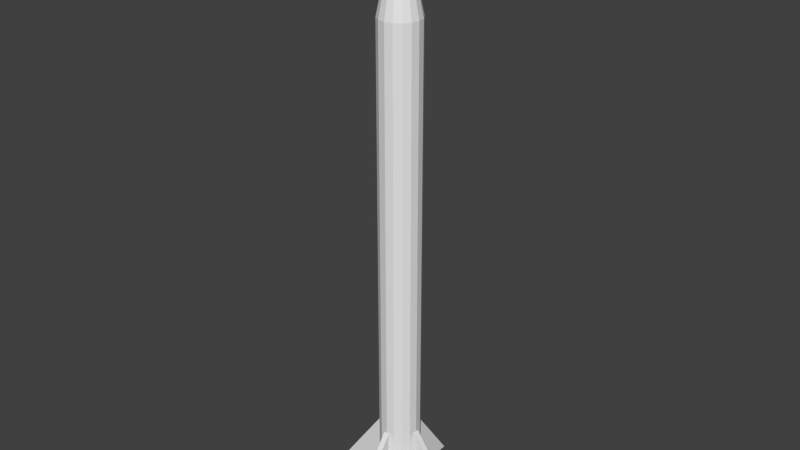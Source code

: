 # Source: missile.blend  (saved by Blender 2.65.0; exported with 4.5.12 LTS)
import bpy
from mathutils import Matrix  # noqa: F401  (used for matrix-valued properties, if any)

bpy.ops.wm.read_factory_settings(use_empty=True)
scene = bpy.context.scene
scene.name = 'Scene'

# ---- collections
col_collection_1 = bpy.data.collections.new('Collection 1'); scene.collection.children.link(col_collection_1)

# ---- world
world_world = bpy.data.worlds.new('World'); scene.world = world_world
world_world.color = (0.05088, 0.05088, 0.05088)
world_world.use_sun_shadow = False
world_world.sun_shadow_jitter_overblur = 0.0
world_world.cycles.sampling_method = 'MANUAL'
world_world.cycles.sample_map_resolution = 256

# ---- meshes
me_cylinder = bpy.data.meshes.new('Cylinder')
me_cylinder.from_pydata([(-5.583e-05, 0.03627, 0.002122), (-5.583e-05, 0.03627, 0.8648), (0.01382, 0.03351, 0.002122), (0.01382, 0.03351, 0.8648), (0.02559, 0.02565, 0.002122), (0.02559, 0.02565, 0.8648), (0.03345, 0.01388, 0.002122), (0.03345, 0.01388, 0.8648), (0.03621, 6.327e-09, 0.002122), (0.03621, 6.327e-09, 0.8648), (0.03345, -0.01388, 0.002122), (0.03345, -0.01388, 0.8648), (0.02559, -0.02565, 0.002122), (0.02559, -0.02565, 0.8648), (0.01382, -0.03351, 0.002122), (0.01382, -0.03351, 0.8648), (-5.583e-05, -0.03627, 0.002122), (-5.583e-05, -0.03627, 0.8648), (-0.01394, -0.03351, 0.002122), (-0.01394, -0.03351, 0.8648), (-0.0257, -0.02565, 0.002122), (-0.0257, -0.02565, 0.8648), (-0.03357, -0.01388, 0.002122), (-0.03357, -0.01388, 0.8648), (-0.03633, 8.345e-09, 0.002122), (-0.03633, 8.345e-09, 0.8648), (-0.03357, 0.01388, 0.002122), (-0.03357, 0.01388, 0.8648), (-0.0257, 0.02565, 0.002122), (-0.0257, 0.02565, 0.8648), (-0.01394, 0.03351, 0.002122), (-0.01394, 0.03351, 0.8648), (-0.005212, 0.03671, 0.00394), (-0.03698, -0.004945, 0.00394), (-5.583e-05, 0.03627, 0.8646), (-0.03698, 0.004946, 0.00394), (0.01382, 0.03351, 0.8646), (-0.1252, 0.004946, 0.00394), (0.02559, 0.02565, 0.8646), (-0.1252, -0.004945, 0.00394), (0.03345, 0.01388, 0.8646), (-0.03698, -0.004945, 0.131), (0.03621, 6.327e-09, 0.8646), (-5.583e-05, 7.912e-09, 1.041), (0.03345, -0.01388, 0.8646), (-0.03698, 0.004946, 0.131), (0.02559, -0.02565, 0.8646), (-0.08045, 0.004946, 0.06852), (0.01382, -0.03351, 0.8646), (-0.08045, -0.004945, 0.06852), (-5.583e-05, -0.03627, 0.8646), (0.07992, -0.004945, 0.06684), (-0.01394, -0.03351, 0.8646), (0.07992, 0.004946, 0.06684), (-0.0257, -0.02565, 0.8646), (0.03644, 0.004946, 0.1293), (-0.03357, -0.01388, 0.8646), (0.03644, -0.004945, 0.1293), (-0.03633, 8.345e-09, 0.8646), (0.1246, -0.004945, 0.002261), (-0.03357, 0.01388, 0.8646), (0.1246, 0.004946, 0.002261), (-0.0257, 0.02565, 0.8646), (0.03644, 0.004946, 0.002261), (-0.01394, 0.03351, 0.8646), (0.03644, -0.004945, 0.002261), (0.004679, 0.03671, 0.00394), (0.004679, 0.1249, 0.00394), (-0.005212, 0.1249, 0.00394), (-0.005212, 0.03671, 0.131), (0.004679, 0.03671, 0.131), (0.004679, 0.08019, 0.06852), (-0.005212, 0.08019, 0.06852), (-0.005212, -0.08019, 0.06684), (0.004679, -0.08019, 0.06684), (0.004679, -0.03671, 0.1293), (-0.005212, -0.03671, 0.1293), (-0.005212, -0.1249, 0.002261), (0.004679, -0.1249, 0.002261), (0.004679, -0.03671, 0.002261), (-0.005212, -0.03671, 0.002261)], [], [(0, 1, 3, 2), (2, 3, 5, 4), (4, 5, 7, 6), (6, 7, 9, 8), (8, 9, 11, 10), (10, 11, 13, 12), (12, 13, 15, 14), (14, 15, 17, 16), (16, 17, 19, 18), (18, 19, 21, 20), (20, 21, 23, 22), (22, 23, 25, 24), (24, 25, 27, 26), (26, 27, 29, 28), (3, 1, 31, 29, 27, 25, 23, 21, 19, 17, 15, 13, 11, 9, 7, 5), (30, 31, 1, 0), (28, 29, 31, 30), (0, 2, 4, 6, 8, 10, 12, 14, 16, 18, 20, 22, 24, 26, 28, 30), (62, 43, 64), (34, 43, 36), (64, 43, 34), (36, 43, 38), (60, 43, 62), (58, 43, 60), (56, 43, 58), (76, 75, 79, 80), (75, 74, 78, 79), (54, 43, 56), (74, 73, 77, 78), (73, 76, 80, 77), (52, 43, 54), (80, 79, 78, 77), (73, 74, 75, 76), (50, 43, 52), (72, 71, 70, 69), (32, 66, 67, 68), (48, 43, 50), (72, 69, 32, 68), (71, 72, 68, 67), (46, 43, 48), (70, 71, 67, 66), (69, 70, 66, 32), (44, 43, 46), (41, 45, 35, 33), (45, 47, 37, 35), (42, 43, 44), (47, 49, 39, 37), (49, 41, 33, 39), (40, 43, 42), (33, 35, 37, 39), (49, 47, 45, 41), (38, 43, 40), (51, 53, 55, 57), (65, 63, 61, 59), (51, 57, 65, 59), (53, 51, 59, 61), (55, 53, 61, 63), (57, 55, 63, 65), (34, 36, 38, 40, 42, 44, 46, 48, 50, 52, 54, 56, 58, 60, 62, 64)])
_uv = me_cylinder.uv_layers.new(name='UVMap')
_uv.uv.foreach_set('vector', [0.1712, 0.9822, 0.1682, 0.01742, 0.1913, 0.01735, 0.1942, 0.9822, 0.1942, 0.9822, 0.1913, 0.01735, 0.2126, 0.01598, 0.2155, 0.9808, 0.2975, 0.01742, 0.3005, 0.9822, 0.2841, 0.9799, 0.2812, 0.01506, 0.2812, 0.01506, 0.2841, 0.9799, 0.2628, 0.9786, 0.2599, 0.01382, 0.2599, 0.01382, 0.2628, 0.9786, 0.2398, 0.9787, 0.2368, 0.01389, 0.2368, 0.01389, 0.2398, 0.9787, 0.2185, 0.9801, 0.2155, 0.01526, 0.03235, 0.9789, 0.02939, 0.01412, 0.0457, 0.01648, 0.04866, 0.9813, 0.04866, 0.9813, 0.0457, 0.01648, 0.067, 0.01773, 0.06996, 0.9826, 0.06996, 0.9826, 0.067, 0.01773, 0.09006, 0.01766, 0.09302, 0.9825, 0.09302, 0.9825, 0.09006, 0.01766, 0.1114, 0.01628, 0.1143, 0.9811, 0.1143, 0.9811, 0.1114, 0.01628, 0.1276, 0.01382, 0.1306, 0.9786, 0.3661, 0.01506, 0.3691, 0.9799, 0.3478, 0.9786, 0.3448, 0.01382, 0.3448, 0.01382, 0.3478, 0.9786, 0.3247, 0.9787, 0.3218, 0.01389, 0.3218, 0.01389, 0.3247, 0.9787, 0.3034, 0.9801, 0.3005, 0.01526, 0.6021, 0.9243, 0.5693, 0.9379, 0.5338, 0.9379, 0.5009, 0.9243, 0.4758, 0.8992, 0.4622, 0.8664, 0.4622, 0.8309, 0.4758, 0.7981, 0.5009, 0.773, 0.5338, 0.7594, 0.5693, 0.7594, 0.6021, 0.773, 0.6272, 0.7981, 0.6408, 0.8309, 0.6408, 0.8664, 0.6272, 0.8992, 0.1499, 0.981, 0.1469, 0.01618, 0.1682, 0.01742, 0.1712, 0.9822, 0.1336, 0.9786, 0.1306, 0.01382, 0.1469, 0.01618, 0.1499, 0.981, 0.4675, 0.7984, 0.4926, 0.7733, 0.5255, 0.7597, 0.561, 0.7597, 0.5938, 0.7733, 0.6189, 0.7984, 0.6325, 0.8312, 0.6325, 0.8667, 0.6189, 0.8996, 0.5938, 0.9247, 0.561, 0.9383, 0.5255, 0.9383, 0.4926, 0.9247, 0.4675, 0.8996, 0.4539, 0.8667, 0.4539, 0.8312, 0.6897, 0.05778, 0.6893, 0.3318, 0.6759, 0.0531, 0.6529, 0.05318, 0.6893, 0.3318, 0.6243, 0.05803, 0.6759, 0.0531, 0.6893, 0.3318, 0.6529, 0.05318, 0.6243, 0.05803, 0.6893, 0.3318, 0.5944, 0.0669, 0.7096, 0.07414, 0.8185, 0.3332, 0.6897, 0.08563, 0.7367, 0.06392, 0.8185, 0.3332, 0.7096, 0.07414, 0.767, 0.05653, 0.8185, 0.3332, 0.7367, 0.06392, 0.7262, 0.7223, 0.9769, 0.7223, 0.9769, 0.973, 0.7262, 0.973, 0.7262, 0.7223, 0.9769, 0.7223, 0.9769, 0.973, 0.7262, 0.973, 0.7958, 0.0531, 0.8185, 0.3332, 0.767, 0.05653, 0.7262, 0.7223, 0.9769, 0.7223, 0.9769, 0.973, 0.7262, 0.973, 0.7262, 0.7223, 0.9769, 0.7223, 0.9769, 0.973, 0.7262, 0.973, 0.8188, 0.05414, 0.8185, 0.3332, 0.7958, 0.0531, 0.7262, 0.7223, 0.9769, 0.7223, 0.9769, 0.973, 0.7262, 0.973, 0.7262, 0.7223, 0.9769, 0.7223, 0.9769, 0.973, 0.7262, 0.973, 0.8417, 0.0531, 0.8191, 0.3332, 0.8188, 0.05414, 0.7262, 0.7223, 0.9769, 0.7223, 0.9769, 0.973, 0.7262, 0.973, 0.7262, 0.7223, 0.9769, 0.7223, 0.9769, 0.973, 0.7262, 0.973, 0.8705, 0.05653, 0.8191, 0.3332, 0.8417, 0.0531, 0.7262, 0.7223, 0.9769, 0.7223, 0.9769, 0.973, 0.7262, 0.973, 0.7262, 0.7223, 0.9769, 0.7223, 0.9769, 0.973, 0.7262, 0.973, 0.9008, 0.06392, 0.8191, 0.3332, 0.8705, 0.05653, 0.7262, 0.7223, 0.9769, 0.7223, 0.9769, 0.973, 0.7262, 0.973, 0.7262, 0.7223, 0.9769, 0.7223, 0.9769, 0.973, 0.7262, 0.973, 0.928, 0.07414, 0.8191, 0.3332, 0.9008, 0.06392, 0.7262, 0.7223, 0.9769, 0.7223, 0.9769, 0.973, 0.7262, 0.973, 0.7262, 0.7223, 0.9769, 0.7223, 0.9769, 0.973, 0.7262, 0.973, 0.9478, 0.08563, 0.8191, 0.3332, 0.928, 0.07414, 0.7262, 0.7223, 0.9769, 0.7223, 0.9769, 0.973, 0.7262, 0.973, 0.7262, 0.7223, 0.9769, 0.7223, 0.9769, 0.973, 0.7262, 0.973, 0.5678, 0.07843, 0.6893, 0.3318, 0.5485, 0.09088, 0.7262, 0.7223, 0.9769, 0.7223, 0.9769, 0.973, 0.7262, 0.973, 0.7262, 0.7223, 0.9769, 0.7223, 0.9769, 0.973, 0.7262, 0.973, 0.5944, 0.0669, 0.6893, 0.3318, 0.5678, 0.07843, 0.7262, 0.7223, 0.9769, 0.7223, 0.9769, 0.973, 0.7262, 0.973, 0.7262, 0.7223, 0.9769, 0.7223, 0.9769, 0.973, 0.7262, 0.973, 0.7262, 0.7223, 0.9769, 0.7223, 0.9769, 0.973, 0.7262, 0.973, 0.7262, 0.7223, 0.9769, 0.7223, 0.9769, 0.973, 0.7262, 0.973, 0.7262, 0.7223, 0.9769, 0.7223, 0.9769, 0.973, 0.7262, 0.973, 0.7262, 0.7223, 0.9769, 0.7223, 0.9769, 0.973, 0.7262, 0.973, 0.8815, 0.4899, 0.8527, 0.478, 0.8307, 0.4559, 0.8188, 0.4271, 0.8188, 0.3959, 0.8307, 0.3671, 0.8527, 0.3451, 0.8815, 0.3332, 0.9127, 0.3332, 0.9415, 0.3451, 0.9636, 0.3671, 0.9755, 0.3959, 0.9755, 0.4271, 0.9636, 0.4559, 0.9415, 0.478, 0.9127, 0.4899])
me_cylinder.use_remesh_preserve_volume = False
me_cylinder.use_remesh_preserve_attributes = False
me_cylinder.use_mirror_vertex_groups = False
me_cylinder.update()

# ---- objects
ob_cylinder = bpy.data.objects.new('Cylinder', me_cylinder)

# ---- transforms, parenting, visibility, modifiers, constraints
ob_cylinder.location = (0.0, 0.0, 0.0)
ob_cylinder.lineart.crease_threshold = 0.0

# ---- collection membership
col_collection_1.objects.link(ob_cylinder)

# ---- scene / render settings (as saved in the file)
scene.frame_start = 1; scene.frame_end = 250; scene.frame_set(1)
scene.render.engine = 'BLENDER_EEVEE_NEXT'
scene.render.image_settings.color_mode = 'RGB'
scene.render.image_settings.compression = 90
scene.render.resolution_percentage = 50
scene.render.dither_intensity = 0.0
scene.render.bake_margin = 2
scene.render.bake_bias = 0.0
scene.cycles.use_denoising = False
scene.cycles.samples = 10
scene.cycles.sampling_pattern = 'TABULATED_SOBOL'
scene.cycles.light_sampling_threshold = 0.0
scene.cycles.use_adaptive_sampling = False
scene.cycles.use_light_tree = False
scene.cycles.blur_glossy = 0.0
scene.cycles.volume_bounces = 1
scene.cycles.pixel_filter_type = 'GAUSSIAN'
scene.cycles.sample_clamp_indirect = 0.0
scene.view_settings.view_transform = 'Standard'
bpy.context.view_layer.update()

# ---- added for rendering (the .blend has no active camera and no usable light): camera, sun
cam_auto = bpy.data.cameras.new('AutoCamera')
cam_auto.lens = 50.0
cam_auto.sensor_width = 36.0
cam_auto.clip_end = 1000.0
ob_auto_camera = bpy.data.objects.new('AutoCamera', cam_auto)
scene.collection.objects.link(ob_auto_camera)
ob_auto_camera.location = (1.01509, -1.21842, 1.3339)
ob_auto_camera.rotation_euler = (1.09748, -7.21219e-08, 0.694738)
scene.camera = ob_auto_camera
light_auto_sun = bpy.data.lights.new('AutoSun', 'SUN')
light_auto_sun.energy = 3.0
light_auto_sun.angle = 0.0523599
ob_auto_sun = bpy.data.objects.new('AutoSun', light_auto_sun)
scene.collection.objects.link(ob_auto_sun)
ob_auto_sun.rotation_euler = (0.872665, 0.174533, 0.523599)
bpy.context.view_layer.update()
